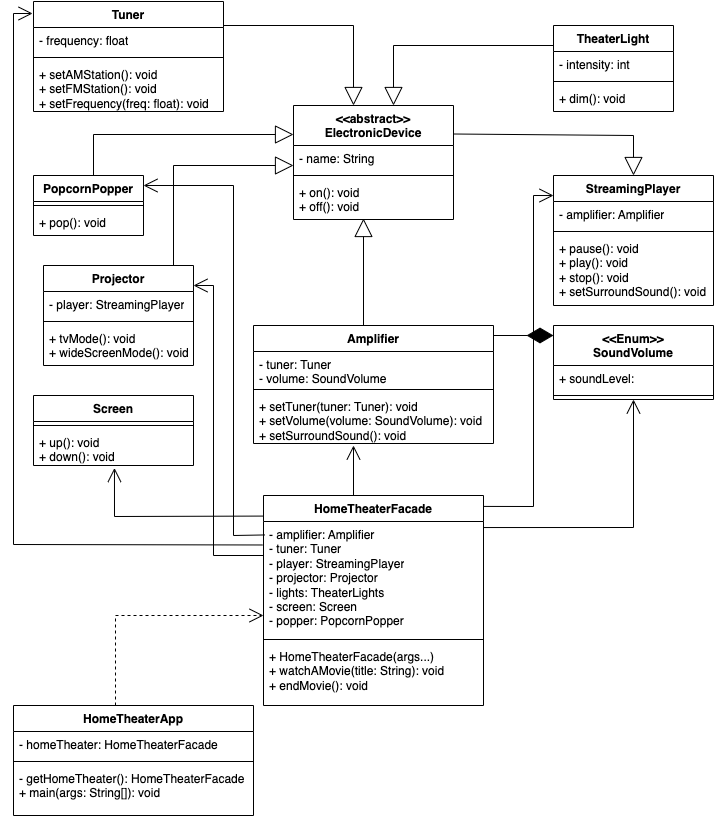

The diagram above was exported from draw.io. Its source (the exported page's mxGraphModel, read from the mxfile embedded in the PNG):
<mxGraphModel dx="1021" dy="449" grid="1" gridSize="10" guides="1" tooltips="1" connect="1" arrows="1" fold="1" page="1" pageScale="1" pageWidth="827" pageHeight="1169" math="0" shadow="0">
  <root>
    <mxCell id="WIyWlLk6GJQsqaUBKTNV-0" />
    <mxCell id="WIyWlLk6GJQsqaUBKTNV-1" parent="WIyWlLk6GJQsqaUBKTNV-0" />
    <mxCell id="b7FRPhEBqmf-UfQmPgy6-0" value="Screen" style="swimlane;fontStyle=1;align=center;verticalAlign=top;childLayout=stackLayout;horizontal=1;startSize=26;horizontalStack=0;resizeParent=1;resizeParentMax=0;resizeLast=0;collapsible=1;marginBottom=0;whiteSpace=wrap;html=1;" vertex="1" parent="WIyWlLk6GJQsqaUBKTNV-1">
      <mxGeometry x="40" y="450" width="160" height="70" as="geometry" />
    </mxCell>
    <mxCell id="b7FRPhEBqmf-UfQmPgy6-2" value="" style="line;strokeWidth=1;fillColor=none;align=left;verticalAlign=middle;spacingTop=-1;spacingLeft=3;spacingRight=3;rotatable=0;labelPosition=right;points=[];portConstraint=eastwest;strokeColor=inherit;" vertex="1" parent="b7FRPhEBqmf-UfQmPgy6-0">
      <mxGeometry y="26" width="160" height="8" as="geometry" />
    </mxCell>
    <mxCell id="b7FRPhEBqmf-UfQmPgy6-3" value="+ up(): void&lt;br&gt;+ down(): void" style="text;strokeColor=none;fillColor=none;align=left;verticalAlign=top;spacingLeft=4;spacingRight=4;overflow=hidden;rotatable=0;points=[[0,0.5],[1,0.5]];portConstraint=eastwest;whiteSpace=wrap;html=1;" vertex="1" parent="b7FRPhEBqmf-UfQmPgy6-0">
      <mxGeometry y="34" width="160" height="36" as="geometry" />
    </mxCell>
    <mxCell id="b7FRPhEBqmf-UfQmPgy6-4" value="PopcornPopper" style="swimlane;fontStyle=1;align=center;verticalAlign=top;childLayout=stackLayout;horizontal=1;startSize=26;horizontalStack=0;resizeParent=1;resizeParentMax=0;resizeLast=0;collapsible=1;marginBottom=0;whiteSpace=wrap;html=1;" vertex="1" parent="WIyWlLk6GJQsqaUBKTNV-1">
      <mxGeometry x="40" y="230" width="110" height="60" as="geometry" />
    </mxCell>
    <mxCell id="b7FRPhEBqmf-UfQmPgy6-6" value="" style="line;strokeWidth=1;fillColor=none;align=left;verticalAlign=middle;spacingTop=-1;spacingLeft=3;spacingRight=3;rotatable=0;labelPosition=right;points=[];portConstraint=eastwest;strokeColor=inherit;" vertex="1" parent="b7FRPhEBqmf-UfQmPgy6-4">
      <mxGeometry y="26" width="110" height="8" as="geometry" />
    </mxCell>
    <mxCell id="b7FRPhEBqmf-UfQmPgy6-7" value="+ pop(): void" style="text;strokeColor=none;fillColor=none;align=left;verticalAlign=top;spacingLeft=4;spacingRight=4;overflow=hidden;rotatable=0;points=[[0,0.5],[1,0.5]];portConstraint=eastwest;whiteSpace=wrap;html=1;" vertex="1" parent="b7FRPhEBqmf-UfQmPgy6-4">
      <mxGeometry y="34" width="110" height="26" as="geometry" />
    </mxCell>
    <mxCell id="b7FRPhEBqmf-UfQmPgy6-8" value="StreamingPlayer" style="swimlane;fontStyle=1;align=center;verticalAlign=top;childLayout=stackLayout;horizontal=1;startSize=26;horizontalStack=0;resizeParent=1;resizeParentMax=0;resizeLast=0;collapsible=1;marginBottom=0;whiteSpace=wrap;html=1;" vertex="1" parent="WIyWlLk6GJQsqaUBKTNV-1">
      <mxGeometry x="560" y="230" width="160" height="130" as="geometry" />
    </mxCell>
    <mxCell id="b7FRPhEBqmf-UfQmPgy6-9" value="- amplifier: Amplifier" style="text;strokeColor=none;fillColor=none;align=left;verticalAlign=top;spacingLeft=4;spacingRight=4;overflow=hidden;rotatable=0;points=[[0,0.5],[1,0.5]];portConstraint=eastwest;whiteSpace=wrap;html=1;" vertex="1" parent="b7FRPhEBqmf-UfQmPgy6-8">
      <mxGeometry y="26" width="160" height="26" as="geometry" />
    </mxCell>
    <mxCell id="b7FRPhEBqmf-UfQmPgy6-10" value="" style="line;strokeWidth=1;fillColor=none;align=left;verticalAlign=middle;spacingTop=-1;spacingLeft=3;spacingRight=3;rotatable=0;labelPosition=right;points=[];portConstraint=eastwest;strokeColor=inherit;" vertex="1" parent="b7FRPhEBqmf-UfQmPgy6-8">
      <mxGeometry y="52" width="160" height="8" as="geometry" />
    </mxCell>
    <mxCell id="b7FRPhEBqmf-UfQmPgy6-11" value="+ pause(): void&lt;br&gt;+ play(): void&lt;br&gt;+ stop(): void&lt;br&gt;+ setSurroundSound(): void" style="text;strokeColor=none;fillColor=none;align=left;verticalAlign=top;spacingLeft=4;spacingRight=4;overflow=hidden;rotatable=0;points=[[0,0.5],[1,0.5]];portConstraint=eastwest;whiteSpace=wrap;html=1;" vertex="1" parent="b7FRPhEBqmf-UfQmPgy6-8">
      <mxGeometry y="60" width="160" height="70" as="geometry" />
    </mxCell>
    <mxCell id="b7FRPhEBqmf-UfQmPgy6-16" value="Projector" style="swimlane;fontStyle=1;align=center;verticalAlign=top;childLayout=stackLayout;horizontal=1;startSize=26;horizontalStack=0;resizeParent=1;resizeParentMax=0;resizeLast=0;collapsible=1;marginBottom=0;whiteSpace=wrap;html=1;" vertex="1" parent="WIyWlLk6GJQsqaUBKTNV-1">
      <mxGeometry x="50" y="320" width="150" height="100" as="geometry" />
    </mxCell>
    <mxCell id="b7FRPhEBqmf-UfQmPgy6-17" value="- player: StreamingPlayer" style="text;strokeColor=none;fillColor=none;align=left;verticalAlign=top;spacingLeft=4;spacingRight=4;overflow=hidden;rotatable=0;points=[[0,0.5],[1,0.5]];portConstraint=eastwest;whiteSpace=wrap;html=1;" vertex="1" parent="b7FRPhEBqmf-UfQmPgy6-16">
      <mxGeometry y="26" width="150" height="26" as="geometry" />
    </mxCell>
    <mxCell id="b7FRPhEBqmf-UfQmPgy6-18" value="" style="line;strokeWidth=1;fillColor=none;align=left;verticalAlign=middle;spacingTop=-1;spacingLeft=3;spacingRight=3;rotatable=0;labelPosition=right;points=[];portConstraint=eastwest;strokeColor=inherit;" vertex="1" parent="b7FRPhEBqmf-UfQmPgy6-16">
      <mxGeometry y="52" width="150" height="8" as="geometry" />
    </mxCell>
    <mxCell id="b7FRPhEBqmf-UfQmPgy6-19" value="+ tvMode(): void&lt;br&gt;+ wideScreenMode(): void" style="text;strokeColor=none;fillColor=none;align=left;verticalAlign=top;spacingLeft=4;spacingRight=4;overflow=hidden;rotatable=0;points=[[0,0.5],[1,0.5]];portConstraint=eastwest;whiteSpace=wrap;html=1;" vertex="1" parent="b7FRPhEBqmf-UfQmPgy6-16">
      <mxGeometry y="60" width="150" height="40" as="geometry" />
    </mxCell>
    <mxCell id="b7FRPhEBqmf-UfQmPgy6-20" value="Amplifier" style="swimlane;fontStyle=1;align=center;verticalAlign=top;childLayout=stackLayout;horizontal=1;startSize=26;horizontalStack=0;resizeParent=1;resizeParentMax=0;resizeLast=0;collapsible=1;marginBottom=0;whiteSpace=wrap;html=1;" vertex="1" parent="WIyWlLk6GJQsqaUBKTNV-1">
      <mxGeometry x="260" y="380" width="240" height="118" as="geometry" />
    </mxCell>
    <mxCell id="b7FRPhEBqmf-UfQmPgy6-21" value="- tuner: Tuner&lt;br&gt;- volume: SoundVolume" style="text;strokeColor=none;fillColor=none;align=left;verticalAlign=top;spacingLeft=4;spacingRight=4;overflow=hidden;rotatable=0;points=[[0,0.5],[1,0.5]];portConstraint=eastwest;whiteSpace=wrap;html=1;" vertex="1" parent="b7FRPhEBqmf-UfQmPgy6-20">
      <mxGeometry y="26" width="240" height="34" as="geometry" />
    </mxCell>
    <mxCell id="b7FRPhEBqmf-UfQmPgy6-22" value="" style="line;strokeWidth=1;fillColor=none;align=left;verticalAlign=middle;spacingTop=-1;spacingLeft=3;spacingRight=3;rotatable=0;labelPosition=right;points=[];portConstraint=eastwest;strokeColor=inherit;" vertex="1" parent="b7FRPhEBqmf-UfQmPgy6-20">
      <mxGeometry y="60" width="240" height="8" as="geometry" />
    </mxCell>
    <mxCell id="b7FRPhEBqmf-UfQmPgy6-23" value="+ setTuner(tuner: Tuner): void&lt;br&gt;+ setVolume(volume: SoundVolume): void&lt;br&gt;+ setSurroundSound(): void" style="text;strokeColor=none;fillColor=none;align=left;verticalAlign=top;spacingLeft=4;spacingRight=4;overflow=hidden;rotatable=0;points=[[0,0.5],[1,0.5]];portConstraint=eastwest;whiteSpace=wrap;html=1;" vertex="1" parent="b7FRPhEBqmf-UfQmPgy6-20">
      <mxGeometry y="68" width="240" height="50" as="geometry" />
    </mxCell>
    <mxCell id="b7FRPhEBqmf-UfQmPgy6-24" value="Tuner" style="swimlane;fontStyle=1;align=center;verticalAlign=top;childLayout=stackLayout;horizontal=1;startSize=26;horizontalStack=0;resizeParent=1;resizeParentMax=0;resizeLast=0;collapsible=1;marginBottom=0;whiteSpace=wrap;html=1;" vertex="1" parent="WIyWlLk6GJQsqaUBKTNV-1">
      <mxGeometry x="40" y="56" width="190" height="110" as="geometry" />
    </mxCell>
    <mxCell id="b7FRPhEBqmf-UfQmPgy6-25" value="- frequency: float" style="text;strokeColor=none;fillColor=none;align=left;verticalAlign=top;spacingLeft=4;spacingRight=4;overflow=hidden;rotatable=0;points=[[0,0.5],[1,0.5]];portConstraint=eastwest;whiteSpace=wrap;html=1;" vertex="1" parent="b7FRPhEBqmf-UfQmPgy6-24">
      <mxGeometry y="26" width="190" height="26" as="geometry" />
    </mxCell>
    <mxCell id="b7FRPhEBqmf-UfQmPgy6-26" value="" style="line;strokeWidth=1;fillColor=none;align=left;verticalAlign=middle;spacingTop=-1;spacingLeft=3;spacingRight=3;rotatable=0;labelPosition=right;points=[];portConstraint=eastwest;strokeColor=inherit;" vertex="1" parent="b7FRPhEBqmf-UfQmPgy6-24">
      <mxGeometry y="52" width="190" height="8" as="geometry" />
    </mxCell>
    <mxCell id="b7FRPhEBqmf-UfQmPgy6-27" value="+ setAMStation(): void&lt;br&gt;+ setFMStation(): void&lt;br&gt;+ setFrequency(freq: float): void" style="text;strokeColor=none;fillColor=none;align=left;verticalAlign=top;spacingLeft=4;spacingRight=4;overflow=hidden;rotatable=0;points=[[0,0.5],[1,0.5]];portConstraint=eastwest;whiteSpace=wrap;html=1;" vertex="1" parent="b7FRPhEBqmf-UfQmPgy6-24">
      <mxGeometry y="60" width="190" height="50" as="geometry" />
    </mxCell>
    <mxCell id="b7FRPhEBqmf-UfQmPgy6-28" value="TheaterLight" style="swimlane;fontStyle=1;align=center;verticalAlign=top;childLayout=stackLayout;horizontal=1;startSize=26;horizontalStack=0;resizeParent=1;resizeParentMax=0;resizeLast=0;collapsible=1;marginBottom=0;whiteSpace=wrap;html=1;" vertex="1" parent="WIyWlLk6GJQsqaUBKTNV-1">
      <mxGeometry x="560" y="80" width="120" height="86" as="geometry" />
    </mxCell>
    <mxCell id="b7FRPhEBqmf-UfQmPgy6-29" value="- intensity: int" style="text;strokeColor=none;fillColor=none;align=left;verticalAlign=top;spacingLeft=4;spacingRight=4;overflow=hidden;rotatable=0;points=[[0,0.5],[1,0.5]];portConstraint=eastwest;whiteSpace=wrap;html=1;" vertex="1" parent="b7FRPhEBqmf-UfQmPgy6-28">
      <mxGeometry y="26" width="120" height="26" as="geometry" />
    </mxCell>
    <mxCell id="b7FRPhEBqmf-UfQmPgy6-30" value="" style="line;strokeWidth=1;fillColor=none;align=left;verticalAlign=middle;spacingTop=-1;spacingLeft=3;spacingRight=3;rotatable=0;labelPosition=right;points=[];portConstraint=eastwest;strokeColor=inherit;" vertex="1" parent="b7FRPhEBqmf-UfQmPgy6-28">
      <mxGeometry y="52" width="120" height="8" as="geometry" />
    </mxCell>
    <mxCell id="b7FRPhEBqmf-UfQmPgy6-31" value="+ dim(): void" style="text;strokeColor=none;fillColor=none;align=left;verticalAlign=top;spacingLeft=4;spacingRight=4;overflow=hidden;rotatable=0;points=[[0,0.5],[1,0.5]];portConstraint=eastwest;whiteSpace=wrap;html=1;" vertex="1" parent="b7FRPhEBqmf-UfQmPgy6-28">
      <mxGeometry y="60" width="120" height="26" as="geometry" />
    </mxCell>
    <mxCell id="b7FRPhEBqmf-UfQmPgy6-32" value="&amp;lt;&amp;lt;abstract&amp;gt;&amp;gt;&lt;br&gt;ElectronicDevice" style="swimlane;fontStyle=1;align=center;verticalAlign=top;childLayout=stackLayout;horizontal=1;startSize=40;horizontalStack=0;resizeParent=1;resizeParentMax=0;resizeLast=0;collapsible=1;marginBottom=0;whiteSpace=wrap;html=1;" vertex="1" parent="WIyWlLk6GJQsqaUBKTNV-1">
      <mxGeometry x="300" y="160" width="160" height="114" as="geometry" />
    </mxCell>
    <mxCell id="b7FRPhEBqmf-UfQmPgy6-33" value="- name: String" style="text;strokeColor=none;fillColor=none;align=left;verticalAlign=top;spacingLeft=4;spacingRight=4;overflow=hidden;rotatable=0;points=[[0,0.5],[1,0.5]];portConstraint=eastwest;whiteSpace=wrap;html=1;" vertex="1" parent="b7FRPhEBqmf-UfQmPgy6-32">
      <mxGeometry y="40" width="160" height="26" as="geometry" />
    </mxCell>
    <mxCell id="b7FRPhEBqmf-UfQmPgy6-34" value="" style="line;strokeWidth=1;fillColor=none;align=left;verticalAlign=middle;spacingTop=-1;spacingLeft=3;spacingRight=3;rotatable=0;labelPosition=right;points=[];portConstraint=eastwest;strokeColor=inherit;" vertex="1" parent="b7FRPhEBqmf-UfQmPgy6-32">
      <mxGeometry y="66" width="160" height="8" as="geometry" />
    </mxCell>
    <mxCell id="b7FRPhEBqmf-UfQmPgy6-35" value="+ on(): void&lt;br&gt;+ off(): void" style="text;strokeColor=none;fillColor=none;align=left;verticalAlign=top;spacingLeft=4;spacingRight=4;overflow=hidden;rotatable=0;points=[[0,0.5],[1,0.5]];portConstraint=eastwest;whiteSpace=wrap;html=1;" vertex="1" parent="b7FRPhEBqmf-UfQmPgy6-32">
      <mxGeometry y="74" width="160" height="40" as="geometry" />
    </mxCell>
    <mxCell id="b7FRPhEBqmf-UfQmPgy6-36" value="HomeTheaterFacade" style="swimlane;fontStyle=1;align=center;verticalAlign=top;childLayout=stackLayout;horizontal=1;startSize=26;horizontalStack=0;resizeParent=1;resizeParentMax=0;resizeLast=0;collapsible=1;marginBottom=0;whiteSpace=wrap;html=1;" vertex="1" parent="WIyWlLk6GJQsqaUBKTNV-1">
      <mxGeometry x="270" y="550" width="220" height="210" as="geometry" />
    </mxCell>
    <mxCell id="b7FRPhEBqmf-UfQmPgy6-37" value="- amplifier: Amplifier&lt;br&gt;- tuner: Tuner&lt;br&gt;- player: StreamingPlayer&lt;br&gt;- projector: Projector&lt;br&gt;- lights: TheaterLights&lt;br&gt;- screen: Screen&lt;br&gt;- popper: PopcornPopper" style="text;strokeColor=none;fillColor=none;align=left;verticalAlign=top;spacingLeft=4;spacingRight=4;overflow=hidden;rotatable=0;points=[[0,0.5],[1,0.5]];portConstraint=eastwest;whiteSpace=wrap;html=1;" vertex="1" parent="b7FRPhEBqmf-UfQmPgy6-36">
      <mxGeometry y="26" width="220" height="114" as="geometry" />
    </mxCell>
    <mxCell id="b7FRPhEBqmf-UfQmPgy6-38" value="" style="line;strokeWidth=1;fillColor=none;align=left;verticalAlign=middle;spacingTop=-1;spacingLeft=3;spacingRight=3;rotatable=0;labelPosition=right;points=[];portConstraint=eastwest;strokeColor=inherit;" vertex="1" parent="b7FRPhEBqmf-UfQmPgy6-36">
      <mxGeometry y="140" width="220" height="8" as="geometry" />
    </mxCell>
    <mxCell id="b7FRPhEBqmf-UfQmPgy6-39" value="+ HomeTheaterFacade(args...)&lt;br&gt;+ watchAMovie(title: String): void&lt;br&gt;+ endMovie(): void" style="text;strokeColor=none;fillColor=none;align=left;verticalAlign=top;spacingLeft=4;spacingRight=4;overflow=hidden;rotatable=0;points=[[0,0.5],[1,0.5]];portConstraint=eastwest;whiteSpace=wrap;html=1;" vertex="1" parent="b7FRPhEBqmf-UfQmPgy6-36">
      <mxGeometry y="148" width="220" height="62" as="geometry" />
    </mxCell>
    <mxCell id="b7FRPhEBqmf-UfQmPgy6-41" value="" style="endArrow=block;endSize=16;endFill=0;html=1;rounded=0;" edge="1" parent="WIyWlLk6GJQsqaUBKTNV-1">
      <mxGeometry width="160" relative="1" as="geometry">
        <mxPoint x="180" y="320" as="sourcePoint" />
        <mxPoint x="300" y="220" as="targetPoint" />
        <Array as="points">
          <mxPoint x="180" y="220" />
        </Array>
        <mxPoint as="offset" />
      </mxGeometry>
    </mxCell>
    <mxCell id="b7FRPhEBqmf-UfQmPgy6-42" value="" style="endArrow=block;endSize=16;endFill=0;html=1;rounded=0;" edge="1" parent="WIyWlLk6GJQsqaUBKTNV-1">
      <mxGeometry width="160" relative="1" as="geometry">
        <mxPoint x="370" y="380" as="sourcePoint" />
        <mxPoint x="370" y="273" as="targetPoint" />
      </mxGeometry>
    </mxCell>
    <mxCell id="b7FRPhEBqmf-UfQmPgy6-43" value="" style="endArrow=block;endSize=16;endFill=0;html=1;rounded=0;entryX=0.5;entryY=0;entryDx=0;entryDy=0;exitX=1;exitY=0.25;exitDx=0;exitDy=0;" edge="1" parent="WIyWlLk6GJQsqaUBKTNV-1" source="b7FRPhEBqmf-UfQmPgy6-32" target="b7FRPhEBqmf-UfQmPgy6-8">
      <mxGeometry width="160" relative="1" as="geometry">
        <mxPoint x="580" y="220" as="sourcePoint" />
        <mxPoint x="740" y="220" as="targetPoint" />
        <Array as="points">
          <mxPoint x="640" y="190" />
        </Array>
      </mxGeometry>
    </mxCell>
    <mxCell id="b7FRPhEBqmf-UfQmPgy6-44" value="" style="endArrow=block;endSize=16;endFill=0;html=1;rounded=0;" edge="1" parent="WIyWlLk6GJQsqaUBKTNV-1">
      <mxGeometry width="160" relative="1" as="geometry">
        <mxPoint x="100" y="230" as="sourcePoint" />
        <mxPoint x="300" y="189" as="targetPoint" />
        <Array as="points">
          <mxPoint x="100" y="189" />
        </Array>
      </mxGeometry>
    </mxCell>
    <mxCell id="b7FRPhEBqmf-UfQmPgy6-45" value="" style="endArrow=block;endSize=16;endFill=0;html=1;rounded=0;" edge="1" parent="WIyWlLk6GJQsqaUBKTNV-1">
      <mxGeometry width="160" relative="1" as="geometry">
        <mxPoint x="560" y="100" as="sourcePoint" />
        <mxPoint x="400" y="160" as="targetPoint" />
        <Array as="points">
          <mxPoint x="400" y="100" />
        </Array>
      </mxGeometry>
    </mxCell>
    <mxCell id="b7FRPhEBqmf-UfQmPgy6-46" value="" style="endArrow=block;endSize=16;endFill=0;html=1;rounded=0;" edge="1" parent="WIyWlLk6GJQsqaUBKTNV-1">
      <mxGeometry width="160" relative="1" as="geometry">
        <mxPoint x="230" y="80" as="sourcePoint" />
        <mxPoint x="360" y="160" as="targetPoint" />
        <Array as="points">
          <mxPoint x="360" y="80" />
        </Array>
      </mxGeometry>
    </mxCell>
    <mxCell id="b7FRPhEBqmf-UfQmPgy6-47" value="&amp;lt;&amp;lt;Enum&amp;gt;&amp;gt;&lt;br&gt;SoundVolume" style="swimlane;fontStyle=1;align=center;verticalAlign=top;childLayout=stackLayout;horizontal=1;startSize=40;horizontalStack=0;resizeParent=1;resizeParentMax=0;resizeLast=0;collapsible=1;marginBottom=0;whiteSpace=wrap;html=1;" vertex="1" parent="WIyWlLk6GJQsqaUBKTNV-1">
      <mxGeometry x="560" y="380" width="160" height="74" as="geometry" />
    </mxCell>
    <mxCell id="b7FRPhEBqmf-UfQmPgy6-48" value="+ soundLevel:&amp;nbsp;" style="text;strokeColor=none;fillColor=none;align=left;verticalAlign=top;spacingLeft=4;spacingRight=4;overflow=hidden;rotatable=0;points=[[0,0.5],[1,0.5]];portConstraint=eastwest;whiteSpace=wrap;html=1;" vertex="1" parent="b7FRPhEBqmf-UfQmPgy6-47">
      <mxGeometry y="40" width="160" height="26" as="geometry" />
    </mxCell>
    <mxCell id="b7FRPhEBqmf-UfQmPgy6-49" value="" style="line;strokeWidth=1;fillColor=none;align=left;verticalAlign=middle;spacingTop=-1;spacingLeft=3;spacingRight=3;rotatable=0;labelPosition=right;points=[];portConstraint=eastwest;strokeColor=inherit;" vertex="1" parent="b7FRPhEBqmf-UfQmPgy6-47">
      <mxGeometry y="66" width="160" height="8" as="geometry" />
    </mxCell>
    <mxCell id="b7FRPhEBqmf-UfQmPgy6-51" value="" style="endArrow=diamondThin;endFill=1;endSize=24;html=1;rounded=0;" edge="1" parent="WIyWlLk6GJQsqaUBKTNV-1">
      <mxGeometry width="160" relative="1" as="geometry">
        <mxPoint x="500" y="390" as="sourcePoint" />
        <mxPoint x="560" y="390" as="targetPoint" />
      </mxGeometry>
    </mxCell>
    <mxCell id="b7FRPhEBqmf-UfQmPgy6-54" value="" style="endArrow=open;endFill=1;endSize=12;html=1;rounded=0;" edge="1" parent="WIyWlLk6GJQsqaUBKTNV-1">
      <mxGeometry width="160" relative="1" as="geometry">
        <mxPoint x="360" y="550" as="sourcePoint" />
        <mxPoint x="360" y="500" as="targetPoint" />
      </mxGeometry>
    </mxCell>
    <mxCell id="b7FRPhEBqmf-UfQmPgy6-57" value="" style="endArrow=open;endFill=1;endSize=12;html=1;rounded=0;entryX=0.506;entryY=1.069;entryDx=0;entryDy=0;entryPerimeter=0;exitX=0;exitY=0.098;exitDx=0;exitDy=0;exitPerimeter=0;" edge="1" parent="WIyWlLk6GJQsqaUBKTNV-1" source="b7FRPhEBqmf-UfQmPgy6-36" target="b7FRPhEBqmf-UfQmPgy6-3">
      <mxGeometry width="160" relative="1" as="geometry">
        <mxPoint x="260" y="600" as="sourcePoint" />
        <mxPoint x="119.5" y="590" as="targetPoint" />
        <Array as="points">
          <mxPoint x="121" y="571" />
        </Array>
      </mxGeometry>
    </mxCell>
    <mxCell id="b7FRPhEBqmf-UfQmPgy6-58" value="" style="endArrow=open;endFill=1;endSize=12;html=1;rounded=0;exitX=1;exitY=0.053;exitDx=0;exitDy=0;exitPerimeter=0;entryX=0.5;entryY=1;entryDx=0;entryDy=0;" edge="1" parent="WIyWlLk6GJQsqaUBKTNV-1" source="b7FRPhEBqmf-UfQmPgy6-37" target="b7FRPhEBqmf-UfQmPgy6-47">
      <mxGeometry width="160" relative="1" as="geometry">
        <mxPoint x="640" y="690" as="sourcePoint" />
        <mxPoint x="639.5" y="514" as="targetPoint" />
        <Array as="points">
          <mxPoint x="640" y="582" />
        </Array>
      </mxGeometry>
    </mxCell>
    <mxCell id="b7FRPhEBqmf-UfQmPgy6-59" value="" style="endArrow=open;endFill=1;endSize=12;html=1;rounded=0;exitX=1;exitY=0.052;exitDx=0;exitDy=0;exitPerimeter=0;entryX=0;entryY=0.154;entryDx=0;entryDy=0;entryPerimeter=0;" edge="1" parent="WIyWlLk6GJQsqaUBKTNV-1" source="b7FRPhEBqmf-UfQmPgy6-36" target="b7FRPhEBqmf-UfQmPgy6-8">
      <mxGeometry width="160" relative="1" as="geometry">
        <mxPoint x="510" y="680" as="sourcePoint" />
        <mxPoint x="510" y="560" as="targetPoint" />
        <Array as="points">
          <mxPoint x="540" y="561" />
          <mxPoint x="540" y="250" />
        </Array>
      </mxGeometry>
    </mxCell>
    <mxCell id="b7FRPhEBqmf-UfQmPgy6-60" value="" style="endArrow=open;endFill=1;endSize=12;html=1;rounded=0;entryX=-0.005;entryY=0.109;entryDx=0;entryDy=0;entryPerimeter=0;exitX=-0.005;exitY=0.206;exitDx=0;exitDy=0;exitPerimeter=0;" edge="1" parent="WIyWlLk6GJQsqaUBKTNV-1" source="b7FRPhEBqmf-UfQmPgy6-37" target="b7FRPhEBqmf-UfQmPgy6-24">
      <mxGeometry width="160" relative="1" as="geometry">
        <mxPoint x="258" y="650" as="sourcePoint" />
        <mxPoint x="20" y="60" as="targetPoint" />
        <Array as="points">
          <mxPoint x="20" y="599" />
          <mxPoint x="20" y="68" />
        </Array>
      </mxGeometry>
    </mxCell>
    <mxCell id="b7FRPhEBqmf-UfQmPgy6-61" value="" style="endArrow=open;endFill=1;endSize=12;html=1;rounded=0;exitX=0.005;exitY=0.118;exitDx=0;exitDy=0;exitPerimeter=0;" edge="1" parent="WIyWlLk6GJQsqaUBKTNV-1" source="b7FRPhEBqmf-UfQmPgy6-37">
      <mxGeometry width="160" relative="1" as="geometry">
        <mxPoint x="260" y="660" as="sourcePoint" />
        <mxPoint x="150" y="240" as="targetPoint" />
        <Array as="points">
          <mxPoint x="240" y="590" />
          <mxPoint x="240" y="240" />
        </Array>
      </mxGeometry>
    </mxCell>
    <mxCell id="b7FRPhEBqmf-UfQmPgy6-62" value="" style="endArrow=open;endFill=1;endSize=12;html=1;rounded=0;" edge="1" parent="WIyWlLk6GJQsqaUBKTNV-1">
      <mxGeometry width="160" relative="1" as="geometry">
        <mxPoint x="270" y="610" as="sourcePoint" />
        <mxPoint x="200" y="340" as="targetPoint" />
        <Array as="points">
          <mxPoint x="220" y="610" />
          <mxPoint x="220" y="340" />
        </Array>
      </mxGeometry>
    </mxCell>
    <mxCell id="b7FRPhEBqmf-UfQmPgy6-64" value="HomeTheaterApp" style="swimlane;fontStyle=1;align=center;verticalAlign=top;childLayout=stackLayout;horizontal=1;startSize=26;horizontalStack=0;resizeParent=1;resizeParentMax=0;resizeLast=0;collapsible=1;marginBottom=0;whiteSpace=wrap;html=1;" vertex="1" parent="WIyWlLk6GJQsqaUBKTNV-1">
      <mxGeometry x="20" y="760" width="240" height="110" as="geometry" />
    </mxCell>
    <mxCell id="b7FRPhEBqmf-UfQmPgy6-65" value="- homeTheater: HomeTheaterFacade" style="text;strokeColor=none;fillColor=none;align=left;verticalAlign=top;spacingLeft=4;spacingRight=4;overflow=hidden;rotatable=0;points=[[0,0.5],[1,0.5]];portConstraint=eastwest;whiteSpace=wrap;html=1;" vertex="1" parent="b7FRPhEBqmf-UfQmPgy6-64">
      <mxGeometry y="26" width="240" height="26" as="geometry" />
    </mxCell>
    <mxCell id="b7FRPhEBqmf-UfQmPgy6-66" value="" style="line;strokeWidth=1;fillColor=none;align=left;verticalAlign=middle;spacingTop=-1;spacingLeft=3;spacingRight=3;rotatable=0;labelPosition=right;points=[];portConstraint=eastwest;strokeColor=inherit;" vertex="1" parent="b7FRPhEBqmf-UfQmPgy6-64">
      <mxGeometry y="52" width="240" height="8" as="geometry" />
    </mxCell>
    <mxCell id="b7FRPhEBqmf-UfQmPgy6-67" value="- getHomeTheater(): HomeTheaterFacade&lt;br&gt;+ main(args: String[]): void" style="text;strokeColor=none;fillColor=none;align=left;verticalAlign=top;spacingLeft=4;spacingRight=4;overflow=hidden;rotatable=0;points=[[0,0.5],[1,0.5]];portConstraint=eastwest;whiteSpace=wrap;html=1;" vertex="1" parent="b7FRPhEBqmf-UfQmPgy6-64">
      <mxGeometry y="60" width="240" height="50" as="geometry" />
    </mxCell>
    <mxCell id="b7FRPhEBqmf-UfQmPgy6-68" value="" style="endArrow=open;endSize=12;dashed=1;html=1;rounded=0;exitX=0.425;exitY=0;exitDx=0;exitDy=0;exitPerimeter=0;" edge="1" parent="WIyWlLk6GJQsqaUBKTNV-1" source="b7FRPhEBqmf-UfQmPgy6-64">
      <mxGeometry width="160" relative="1" as="geometry">
        <mxPoint x="110" y="670" as="sourcePoint" />
        <mxPoint x="270" y="670" as="targetPoint" />
        <Array as="points">
          <mxPoint x="122" y="670" />
        </Array>
      </mxGeometry>
    </mxCell>
  </root>
</mxGraphModel>